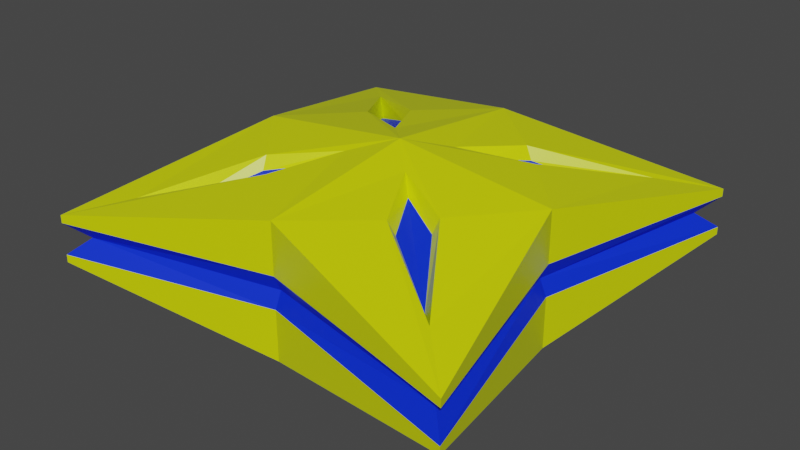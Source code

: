 # Source: HomingMine.blend  (saved by Blender 2.91.10; exported with 4.5.12 LTS)
import bpy
from mathutils import Matrix  # noqa: F401  (used for matrix-valued properties, if any)

bpy.ops.wm.read_factory_settings(use_empty=True)
scene = bpy.context.scene
scene.name = 'Scene'

# ---- collections
col_collection = bpy.data.collections.new('Collection'); scene.collection.children.link(col_collection)

# ---- materials (node trees are filled in below, after node groups)
mat_base = bpy.data.materials.new('Base')
mat_base.alpha_threshold = 0.0
mat_base.use_transparent_shadow = False
mat_base.line_color = (0.0, 0.0, 0.0, 1.0)
mat_emissive = bpy.data.materials.new('Emissive')
mat_emissive.use_transparent_shadow = False

# ---- material node trees
mat_base.use_nodes = True; mat_base.node_tree.nodes.clear()
_N = mat_base.node_tree.nodes; _L = mat_base.node_tree.links
n0 = _N.new('ShaderNodeOutputMaterial'); n0.name = 'Material Output'; n0.location = (300, 300)
n1 = _N.new('ShaderNodeBsdfPrincipled'); n1.name = 'Principled BSDF'; n1.location = (10, 300)
n1.distribution = 'GGX'
n1.subsurface_method = 'BURLEY'
n1.inputs[0].default_value = (0.703, 0.8, 0.0, 1.0)
n1.inputs[2].default_value = 0.4
n1.inputs[3].default_value = 1.45
n1.inputs[27].default_value = (0.0, 0.0, 0.0, 1.0)
n1.inputs[28].default_value = 1.0
_L.new(n1.outputs[0], n0.inputs[0])
n0.is_active_output = True
mat_emissive.use_nodes = True; mat_emissive.node_tree.nodes.clear()
_N = mat_emissive.node_tree.nodes; _L = mat_emissive.node_tree.links
n0 = _N.new('ShaderNodeBsdfPrincipled'); n0.name = 'Principled BSDF'; n0.location = (10, 300)
n0.distribution = 'GGX'
n0.subsurface_method = 'BURLEY'
n0.inputs[0].default_value = (0.0, 0.02577, 0.8, 1.0)
n0.inputs[3].default_value = 1.45
n0.inputs[27].default_value = (0.0, 0.0, 0.0, 1.0)
n0.inputs[28].default_value = 1.0
n1 = _N.new('ShaderNodeOutputMaterial'); n1.name = 'Material Output'; n1.location = (300, 300)
_L.new(n0.outputs[0], n1.inputs[0])
n1.is_active_output = True

# ---- world
world_world = bpy.data.worlds.new('World'); scene.world = world_world
world_world.use_nodes = True; world_world.node_tree.nodes.clear()
_N = world_world.node_tree.nodes; _L = world_world.node_tree.links
n0 = _N.new('ShaderNodeOutputWorld'); n0.name = 'World Output'; n0.location = (300, 300)
n1 = _N.new('ShaderNodeBackground'); n1.name = 'Background'; n1.location = (10, 300)
n1.inputs[0].default_value = (0.05088, 0.05088, 0.05088, 1.0)
_L.new(n1.outputs[0], n0.inputs[0])
n0.is_active_output = True
world_world.color = (0.05088, 0.05088, 0.05088)
world_world.use_sun_shadow = False
world_world.sun_shadow_jitter_overblur = 0.0

# ---- meshes
me_cube = bpy.data.meshes.new('Cube')
me_cube.from_pydata([(0.7745, 0.7745, 0.1772), (0.0, 0.75, 0.3131), (0.75, 0.0, 0.3131), (0.0, 0.0, 0.4027), (1.0, 1.0, 0.07451), (0.9169, 0.9169, 0.0), (0.0, 0.75, 0.07451), (0.0, 0.7168, 0.0), (0.75, 0.0, 0.07451), (0.7168, 0.0, 0.0), (1.0, 1.0, 0.1116), (0.3224, 0.4633, 0.3079), (0.1621, 0.1621, 0.3555), (0.4633, 0.3224, 0.3079), (0.3561, 0.4531, 0.2485), (0.2458, 0.2458, 0.2961), (0.4531, 0.3561, 0.2485), (0.6674, 0.6674, 0.1178)], [], [(13, 0, 17, 16), (6, 1, 10, 4), (4, 10, 2, 8), (4, 8, 9, 5), (6, 4, 5, 7), (11, 0, 10, 1), (0, 13, 2, 10), (12, 11, 1, 3), (13, 12, 3, 2), (17, 14, 15, 16), (11, 12, 15, 14), (12, 13, 16, 15), (0, 11, 14, 17)])
me_cube.polygons.foreach_set('material_index', [0, 0, 0, 1, 1, 0, 0, 0, 0, 1, 0, 0, 0])
_uv = me_cube.uv_layers.new(name='UVMap')
_uv.uv.foreach_set('vector', [0.6511, 0.6026, 0.6482, 0.5232, 0.6482, 0.5232, 0.6511, 0.6026, 0.5297, 0.375, 0.625, 0.375, 0.625, 0.5, 0.5297, 0.5, 0.5297, 0.5, 0.625, 0.5, 0.625, 0.625, 0.5297, 0.625, 0.5297, 0.5, 0.5297, 0.625, 0.5, 0.625, 0.5, 0.5, 0.5297, 0.375, 0.5297, 0.5, 0.5, 0.5, 0.5, 0.375, 0.7276, 0.5261, 0.6482, 0.5232, 0.625, 0.5, 0.75, 0.5, 0.6482, 0.5232, 0.6511, 0.6026, 0.625, 0.625, 0.625, 0.5, 0.7246, 0.5996, 0.7276, 0.5261, 0.75, 0.5, 0.75, 0.625, 0.6511, 0.6026, 0.7246, 0.5996, 0.75, 0.625, 0.625, 0.625, 0.6482, 0.5232, 0.7276, 0.5261, 0.7246, 0.5996, 0.6511, 0.6026, 0.7276, 0.5261, 0.7246, 0.5996, 0.7246, 0.5996, 0.7276, 0.5261, 0.7246, 0.5996, 0.6511, 0.6026, 0.6511, 0.6026, 0.7246, 0.5996, 0.6482, 0.5232, 0.7276, 0.5261, 0.7276, 0.5261, 0.6482, 0.5232])
me_cube.materials.append(mat_base)
me_cube.materials.append(mat_emissive)
me_cube.use_remesh_preserve_volume = False
me_cube.use_remesh_preserve_attributes = False
me_cube.use_mirror_vertex_groups = False
me_cube.update()

# ---- objects
ob_cube = bpy.data.objects.new('Cube', me_cube)

# ---- transforms, parenting, visibility, modifiers, constraints
ob_cube.location = (0.0, 0.0, 0.0)
ob_cube.lock_rotations_4d = False
ob_cube.empty_display_type = 'ARROWS'
ob_cube.lineart.crease_threshold = 0.0
_m = ob_cube.modifiers.new('Mirror', 'MIRROR')
_m.use_axis = (True, True, True)
_m.use_clip = True

# ---- collection membership
col_collection.objects.link(ob_cube)

# ---- scene / render settings (as saved in the file)
scene.frame_start = 1; scene.frame_end = 250; scene.frame_set(1)
scene.render.engine = 'BLENDER_EEVEE_NEXT'
scene.cycles.use_denoising = False
scene.cycles.samples = 128
scene.cycles.sampling_pattern = 'TABULATED_SOBOL'
scene.cycles.use_adaptive_sampling = False
scene.cycles.use_light_tree = False
scene.view_settings.view_transform = 'Filmic'
bpy.context.view_layer.update()

# ---- added for rendering (the .blend has no active camera and no usable light): camera, sun
cam_auto = bpy.data.cameras.new('AutoCamera')
cam_auto.lens = 50.0
cam_auto.sensor_width = 36.0
cam_auto.clip_end = 1000.0
ob_auto_camera = bpy.data.objects.new('AutoCamera', cam_auto)
scene.collection.objects.link(ob_auto_camera)
ob_auto_camera.location = (2.72096, -3.26516, 2.17677)
ob_auto_camera.rotation_euler = (1.09748, -7.21219e-08, 0.694738)
scene.camera = ob_auto_camera
light_auto_sun = bpy.data.lights.new('AutoSun', 'SUN')
light_auto_sun.energy = 3.0
light_auto_sun.angle = 0.0523599
ob_auto_sun = bpy.data.objects.new('AutoSun', light_auto_sun)
scene.collection.objects.link(ob_auto_sun)
ob_auto_sun.rotation_euler = (0.872665, 0.174533, 0.523599)
bpy.context.view_layer.update()
